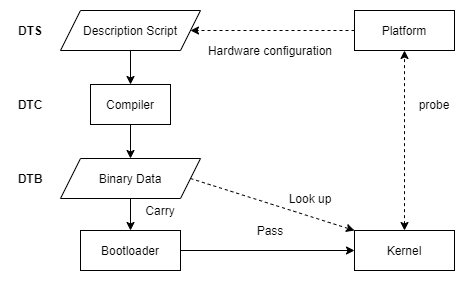

The diagram above was exported from draw.io. Its source (the exported page's mxGraphModel, read from the mxfile embedded in the PNG):
<mxGraphModel dx="862" dy="691" grid="1" gridSize="10" guides="1" tooltips="1" connect="1" arrows="1" fold="1" page="1" pageScale="1" pageWidth="827" pageHeight="1169" math="0" shadow="0">
  <root>
    <mxCell id="0" />
    <mxCell id="1" parent="0" />
    <mxCell id="6S3IcOm-E5vFzXIMFUZA-5" style="edgeStyle=orthogonalEdgeStyle;rounded=0;orthogonalLoop=1;jettySize=auto;html=1;exitX=0.5;exitY=1;exitDx=0;exitDy=0;entryX=0.5;entryY=0;entryDx=0;entryDy=0;" edge="1" parent="1" source="6S3IcOm-E5vFzXIMFUZA-1" target="6S3IcOm-E5vFzXIMFUZA-4">
      <mxGeometry relative="1" as="geometry" />
    </mxCell>
    <mxCell id="6S3IcOm-E5vFzXIMFUZA-1" value="Description Script" style="shape=parallelogram;perimeter=parallelogramPerimeter;whiteSpace=wrap;html=1;fixedSize=1;" vertex="1" parent="1">
      <mxGeometry x="120" y="80" width="140" height="40" as="geometry" />
    </mxCell>
    <mxCell id="6S3IcOm-E5vFzXIMFUZA-18" style="edgeStyle=orthogonalEdgeStyle;rounded=0;orthogonalLoop=1;jettySize=auto;html=1;entryX=0.5;entryY=0;entryDx=0;entryDy=0;" edge="1" parent="1" source="6S3IcOm-E5vFzXIMFUZA-3" target="6S3IcOm-E5vFzXIMFUZA-17">
      <mxGeometry relative="1" as="geometry" />
    </mxCell>
    <mxCell id="6S3IcOm-E5vFzXIMFUZA-23" style="edgeStyle=none;rounded=0;orthogonalLoop=1;jettySize=auto;html=1;exitX=1;exitY=0.5;exitDx=0;exitDy=0;entryX=0;entryY=0;entryDx=0;entryDy=0;dashed=1;" edge="1" parent="1" source="6S3IcOm-E5vFzXIMFUZA-3" target="6S3IcOm-E5vFzXIMFUZA-8">
      <mxGeometry relative="1" as="geometry" />
    </mxCell>
    <mxCell id="6S3IcOm-E5vFzXIMFUZA-3" value="Binary Data" style="shape=parallelogram;perimeter=parallelogramPerimeter;whiteSpace=wrap;html=1;fixedSize=1;" vertex="1" parent="1">
      <mxGeometry x="120" y="228" width="140" height="40" as="geometry" />
    </mxCell>
    <mxCell id="6S3IcOm-E5vFzXIMFUZA-6" style="edgeStyle=orthogonalEdgeStyle;rounded=0;orthogonalLoop=1;jettySize=auto;html=1;exitX=0.5;exitY=1;exitDx=0;exitDy=0;" edge="1" parent="1" source="6S3IcOm-E5vFzXIMFUZA-4" target="6S3IcOm-E5vFzXIMFUZA-3">
      <mxGeometry relative="1" as="geometry" />
    </mxCell>
    <mxCell id="6S3IcOm-E5vFzXIMFUZA-4" value="Compiler" style="rounded=0;whiteSpace=wrap;html=1;" vertex="1" parent="1">
      <mxGeometry x="150" y="154" width="80" height="40" as="geometry" />
    </mxCell>
    <mxCell id="6S3IcOm-E5vFzXIMFUZA-9" style="edgeStyle=orthogonalEdgeStyle;rounded=0;orthogonalLoop=1;jettySize=auto;html=1;entryX=1;entryY=0.5;entryDx=0;entryDy=0;dashed=1;" edge="1" parent="1" source="6S3IcOm-E5vFzXIMFUZA-7" target="6S3IcOm-E5vFzXIMFUZA-1">
      <mxGeometry relative="1" as="geometry" />
    </mxCell>
    <mxCell id="6S3IcOm-E5vFzXIMFUZA-7" value="Platform" style="rounded=0;whiteSpace=wrap;html=1;" vertex="1" parent="1">
      <mxGeometry x="414" y="80" width="100" height="40" as="geometry" />
    </mxCell>
    <mxCell id="6S3IcOm-E5vFzXIMFUZA-8" value="Kernel" style="rounded=0;whiteSpace=wrap;html=1;" vertex="1" parent="1">
      <mxGeometry x="414" y="300" width="100" height="40" as="geometry" />
    </mxCell>
    <mxCell id="6S3IcOm-E5vFzXIMFUZA-12" value="Hardware configuration" style="text;html=1;strokeColor=none;fillColor=none;align=center;verticalAlign=middle;whiteSpace=wrap;rounded=0;" vertex="1" parent="1">
      <mxGeometry x="260" y="110" width="140" height="20" as="geometry" />
    </mxCell>
    <mxCell id="6S3IcOm-E5vFzXIMFUZA-13" value="probe" style="text;html=1;strokeColor=none;fillColor=none;align=center;verticalAlign=middle;whiteSpace=wrap;rounded=0;" vertex="1" parent="1">
      <mxGeometry x="474" y="164" width="40" height="20" as="geometry" />
    </mxCell>
    <mxCell id="6S3IcOm-E5vFzXIMFUZA-14" value="DTS" style="text;html=1;strokeColor=none;fillColor=none;align=center;verticalAlign=middle;whiteSpace=wrap;rounded=0;fontStyle=1" vertex="1" parent="1">
      <mxGeometry x="70" y="90" width="40" height="20" as="geometry" />
    </mxCell>
    <mxCell id="6S3IcOm-E5vFzXIMFUZA-15" value="DTC" style="text;html=1;strokeColor=none;fillColor=none;align=center;verticalAlign=middle;whiteSpace=wrap;rounded=0;fontStyle=1" vertex="1" parent="1">
      <mxGeometry x="70" y="164" width="40" height="20" as="geometry" />
    </mxCell>
    <mxCell id="6S3IcOm-E5vFzXIMFUZA-16" value="DTB" style="text;html=1;strokeColor=none;fillColor=none;align=center;verticalAlign=middle;whiteSpace=wrap;rounded=0;fontStyle=1" vertex="1" parent="1">
      <mxGeometry x="70" y="238" width="40" height="20" as="geometry" />
    </mxCell>
    <mxCell id="6S3IcOm-E5vFzXIMFUZA-19" style="edgeStyle=orthogonalEdgeStyle;rounded=0;orthogonalLoop=1;jettySize=auto;html=1;entryX=0;entryY=0.5;entryDx=0;entryDy=0;" edge="1" parent="1" source="6S3IcOm-E5vFzXIMFUZA-17" target="6S3IcOm-E5vFzXIMFUZA-8">
      <mxGeometry relative="1" as="geometry" />
    </mxCell>
    <mxCell id="6S3IcOm-E5vFzXIMFUZA-17" value="Bootloader" style="rounded=0;whiteSpace=wrap;html=1;" vertex="1" parent="1">
      <mxGeometry x="140" y="300" width="100" height="40" as="geometry" />
    </mxCell>
    <mxCell id="6S3IcOm-E5vFzXIMFUZA-20" value="Carry" style="text;html=1;strokeColor=none;fillColor=none;align=center;verticalAlign=middle;whiteSpace=wrap;rounded=0;" vertex="1" parent="1">
      <mxGeometry x="200" y="270" width="40" height="20" as="geometry" />
    </mxCell>
    <mxCell id="6S3IcOm-E5vFzXIMFUZA-21" value="Pass" style="text;html=1;strokeColor=none;fillColor=none;align=center;verticalAlign=middle;whiteSpace=wrap;rounded=0;" vertex="1" parent="1">
      <mxGeometry x="310" y="290" width="40" height="20" as="geometry" />
    </mxCell>
    <mxCell id="6S3IcOm-E5vFzXIMFUZA-22" value="" style="endArrow=classic;startArrow=classic;html=1;entryX=0.5;entryY=1;entryDx=0;entryDy=0;exitX=0.5;exitY=0;exitDx=0;exitDy=0;rounded=0;dashed=1;" edge="1" parent="1" source="6S3IcOm-E5vFzXIMFUZA-8" target="6S3IcOm-E5vFzXIMFUZA-7">
      <mxGeometry width="50" height="50" relative="1" as="geometry">
        <mxPoint x="300" y="380" as="sourcePoint" />
        <mxPoint x="350" y="330" as="targetPoint" />
      </mxGeometry>
    </mxCell>
    <mxCell id="6S3IcOm-E5vFzXIMFUZA-24" value="Look up" style="text;html=1;strokeColor=none;fillColor=none;align=center;verticalAlign=middle;whiteSpace=wrap;rounded=0;" vertex="1" parent="1">
      <mxGeometry x="340" y="258" width="60" height="20" as="geometry" />
    </mxCell>
  </root>
</mxGraphModel>